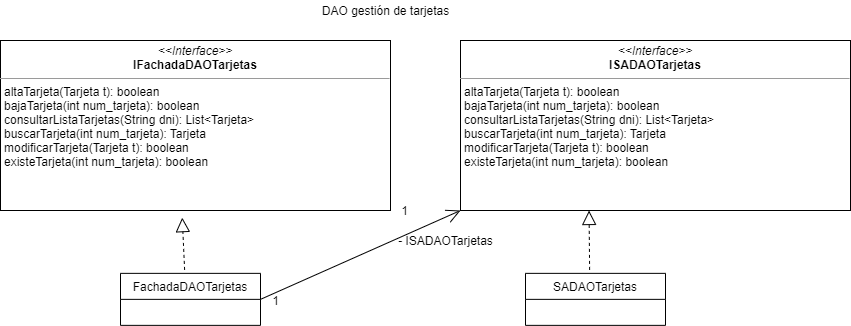

The diagram above was exported from draw.io. Its source (the exported page's mxGraphModel, read from the mxfile embedded in the PNG):
<mxGraphModel dx="1422" dy="762" grid="1" gridSize="10" guides="1" tooltips="1" connect="1" arrows="1" fold="1" page="1" pageScale="1" pageWidth="827" pageHeight="1169" math="0" shadow="0">
  <root>
    <mxCell id="0" />
    <mxCell id="1" parent="0" />
    <mxCell id="tXIN0jXn0XSxU-SP6RIi-1" value="DAO gestión de tarjetas" style="text;html=1;resizable=0;autosize=1;align=center;verticalAlign=middle;points=[];fillColor=none;strokeColor=none;rounded=0;" parent="1" vertex="1">
      <mxGeometry x="355" y="20" width="140" height="20" as="geometry" />
    </mxCell>
    <mxCell id="tXIN0jXn0XSxU-SP6RIi-3" value="&lt;p style=&quot;margin: 0px ; margin-top: 4px ; text-align: center&quot;&gt;&lt;i&gt;&amp;lt;&amp;lt;Interface&amp;gt;&amp;gt;&lt;/i&gt;&lt;br&gt;&lt;b&gt;IFachadaDAOTarjetas&lt;/b&gt;&lt;/p&gt;&lt;hr size=&quot;1&quot;&gt;&lt;p style=&quot;margin: 0px ; margin-left: 4px&quot;&gt;altaTarjeta(Tarjeta t): boolean&lt;br&gt;bajaTarjeta(int num_tarjeta): boolean&lt;/p&gt;&lt;p style=&quot;margin: 0px ; margin-left: 4px&quot;&gt;consultarListaTarjetas(String dni):&amp;nbsp;List&amp;lt;Tarjeta&amp;gt;&lt;br&gt;&lt;/p&gt;&lt;p style=&quot;margin: 0px ; margin-left: 4px&quot;&gt;buscarTarjeta(int num_tarjeta):&amp;nbsp;Tarjeta&lt;br&gt;&lt;/p&gt;&lt;p style=&quot;margin: 0px ; margin-left: 4px&quot;&gt;modificarTarjeta(Tarjeta t): boolean&lt;br&gt;&lt;/p&gt;&lt;p style=&quot;margin: 0px ; margin-left: 4px&quot;&gt;existeTarjeta(int num_tarjeta):&amp;nbsp;boolean&lt;br&gt;&lt;/p&gt;" style="verticalAlign=top;align=left;overflow=fill;fontSize=12;fontFamily=Helvetica;html=1;" parent="1" vertex="1">
      <mxGeometry x="40" y="60" width="390" height="170" as="geometry" />
    </mxCell>
    <mxCell id="tXIN0jXn0XSxU-SP6RIi-4" value="&lt;p style=&quot;margin: 0px ; margin-top: 4px ; text-align: center&quot;&gt;&lt;i&gt;&amp;lt;&amp;lt;Interface&amp;gt;&amp;gt;&lt;/i&gt;&lt;br&gt;&lt;b&gt;ISADAOTarjetas&lt;/b&gt;&lt;/p&gt;&lt;hr size=&quot;1&quot;&gt;&lt;p style=&quot;margin: 0px 0px 0px 4px&quot;&gt;altaTarjeta(Tarjeta t): boolean&lt;br&gt;bajaTarjeta(int num_tarjeta): boolean&lt;/p&gt;&lt;p style=&quot;margin: 0px 0px 0px 4px&quot;&gt;consultarListaTarjetas(String dni):&amp;nbsp;List&amp;lt;Tarjeta&amp;gt;&lt;br&gt;&lt;/p&gt;&lt;p style=&quot;margin: 0px 0px 0px 4px&quot;&gt;buscarTarjeta(int num_tarjeta):&amp;nbsp;Tarjeta&lt;br&gt;&lt;/p&gt;&lt;p style=&quot;margin: 0px 0px 0px 4px&quot;&gt;modificarTarjeta(Tarjeta t): boolean&lt;br&gt;&lt;/p&gt;&lt;p style=&quot;margin: 0px 0px 0px 4px&quot;&gt;existeTarjeta(int num_tarjeta):&amp;nbsp;boolean&lt;/p&gt;" style="verticalAlign=top;align=left;overflow=fill;fontSize=12;fontFamily=Helvetica;html=1;" parent="1" vertex="1">
      <mxGeometry x="500" y="60" width="390" height="170" as="geometry" />
    </mxCell>
    <mxCell id="tXIN0jXn0XSxU-SP6RIi-9" value="FachadaDAOTarjetas" style="swimlane;fontStyle=0;childLayout=stackLayout;horizontal=1;startSize=26;fillColor=none;horizontalStack=0;resizeParent=1;resizeParentMax=0;resizeLast=0;collapsible=1;marginBottom=0;" parent="1" vertex="1">
      <mxGeometry x="160" y="292.86" width="140" height="52" as="geometry" />
    </mxCell>
    <mxCell id="tXIN0jXn0XSxU-SP6RIi-14" value="" style="endArrow=block;dashed=1;endFill=0;endSize=12;html=1;exitX=0.458;exitY=-0.067;exitDx=0;exitDy=0;exitPerimeter=0;entryX=0.466;entryY=1.042;entryDx=0;entryDy=0;entryPerimeter=0;" parent="1" source="tXIN0jXn0XSxU-SP6RIi-9" target="tXIN0jXn0XSxU-SP6RIi-3" edge="1">
      <mxGeometry width="160" relative="1" as="geometry">
        <mxPoint x="360" y="230" as="sourcePoint" />
        <mxPoint x="110" y="250" as="targetPoint" />
      </mxGeometry>
    </mxCell>
    <mxCell id="tXIN0jXn0XSxU-SP6RIi-15" value="SADAOTarjetas" style="swimlane;fontStyle=0;childLayout=stackLayout;horizontal=1;startSize=26;fillColor=none;horizontalStack=0;resizeParent=1;resizeParentMax=0;resizeLast=0;collapsible=1;marginBottom=0;" parent="1" vertex="1">
      <mxGeometry x="565" y="292.86" width="140" height="52" as="geometry" />
    </mxCell>
    <mxCell id="tXIN0jXn0XSxU-SP6RIi-16" value="" style="endArrow=block;dashed=1;endFill=0;endSize=12;html=1;exitX=0.458;exitY=-0.067;exitDx=0;exitDy=0;exitPerimeter=0;entryX=0.466;entryY=1.042;entryDx=0;entryDy=0;entryPerimeter=0;" parent="1" source="tXIN0jXn0XSxU-SP6RIi-15" edge="1">
      <mxGeometry width="160" relative="1" as="geometry">
        <mxPoint x="800" y="222.86" as="sourcePoint" />
        <mxPoint x="628.54" y="230" as="targetPoint" />
      </mxGeometry>
    </mxCell>
    <mxCell id="tXIN0jXn0XSxU-SP6RIi-17" value="" style="endArrow=open;endFill=1;endSize=12;html=1;exitX=1;exitY=0.5;exitDx=0;exitDy=0;entryX=0;entryY=1;entryDx=0;entryDy=0;" parent="1" source="tXIN0jXn0XSxU-SP6RIi-9" target="tXIN0jXn0XSxU-SP6RIi-4" edge="1">
      <mxGeometry width="160" relative="1" as="geometry">
        <mxPoint x="360" y="250" as="sourcePoint" />
        <mxPoint x="520" y="250" as="targetPoint" />
        <Array as="points" />
      </mxGeometry>
    </mxCell>
    <mxCell id="tXIN0jXn0XSxU-SP6RIi-18" value="1" style="text;html=1;resizable=0;autosize=1;align=center;verticalAlign=middle;points=[];fillColor=none;strokeColor=none;rounded=0;" parent="1" vertex="1">
      <mxGeometry x="305" y="310" width="20" height="20" as="geometry" />
    </mxCell>
    <mxCell id="tXIN0jXn0XSxU-SP6RIi-19" value="1" style="text;html=1;resizable=0;autosize=1;align=center;verticalAlign=middle;points=[];fillColor=none;strokeColor=none;rounded=0;" parent="1" vertex="1">
      <mxGeometry x="434" y="220" width="20" height="20" as="geometry" />
    </mxCell>
    <mxCell id="tXIN0jXn0XSxU-SP6RIi-20" value="- ISADAOTarjetas" style="text;html=1;resizable=0;autosize=1;align=center;verticalAlign=middle;points=[];fillColor=none;strokeColor=none;rounded=0;" parent="1" vertex="1">
      <mxGeometry x="430" y="250" width="110" height="20" as="geometry" />
    </mxCell>
  </root>
</mxGraphModel>